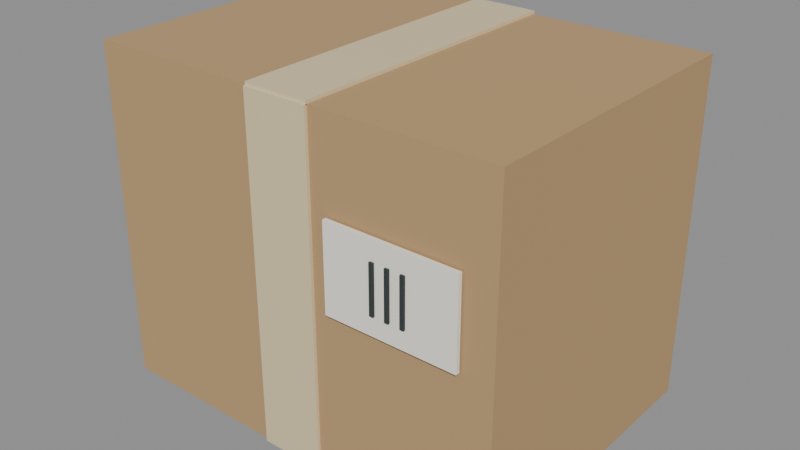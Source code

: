 # Source: tw_carry_parcel.blend  (saved by Blender 5.2.44; exported with 4.5.12 LTS)
import bpy
from mathutils import Matrix  # noqa: F401  (used for matrix-valued properties, if any)

bpy.ops.wm.read_factory_settings(use_empty=True)
scene = bpy.context.scene
scene.name = 'Scene'

# ---- materials (node trees are filled in below, after node groups)
mat_corrugatedkraft = bpy.data.materials.new('CorrugatedKraft')
mat_corrugatedkraft.diffuse_color = (0.48, 0.31, 0.15, 1.0)
mat_packingtape = bpy.data.materials.new('PackingTape')
mat_packingtape.diffuse_color = (0.77, 0.64, 0.39, 1.0)
mat_blankshippinglabel = bpy.data.materials.new('BlankShippingLabel')
mat_blankshippinglabel.diffuse_color = (0.93, 0.91, 0.82, 1.0)
mat_wovenblackstrap = bpy.data.materials.new('WovenBlackStrap')
mat_wovenblackstrap.diffuse_color = (0.035, 0.045, 0.045, 1.0)

# ---- material node trees
mat_corrugatedkraft.use_nodes = True; mat_corrugatedkraft.node_tree.nodes.clear()
_N = mat_corrugatedkraft.node_tree.nodes; _L = mat_corrugatedkraft.node_tree.links
n0 = _N.new('ShaderNodeBsdfPrincipled'); n0.name = 'Principled BSDF'; n0.location = (-200, 100)
n0.inputs[0].default_value = (0.48, 0.31, 0.15, 1.0)
n0.inputs[2].default_value = 0.95
n0.inputs[10].default_value = 0.005
n1 = _N.new('ShaderNodeOutputMaterial'); n1.name = 'Material Output'; n1.location = (200, 100)
_L.new(n0.outputs[0], n1.inputs[0])
n1.is_active_output = True
mat_packingtape.use_nodes = True; mat_packingtape.node_tree.nodes.clear()
_N = mat_packingtape.node_tree.nodes; _L = mat_packingtape.node_tree.links
n0 = _N.new('ShaderNodeBsdfPrincipled'); n0.name = 'Principled BSDF'; n0.location = (-200, 100)
n0.inputs[0].default_value = (0.77, 0.64, 0.39, 1.0)
n0.inputs[2].default_value = 0.42
n0.inputs[10].default_value = 0.005
n1 = _N.new('ShaderNodeOutputMaterial'); n1.name = 'Material Output'; n1.location = (200, 100)
_L.new(n0.outputs[0], n1.inputs[0])
n1.is_active_output = True
mat_blankshippinglabel.use_nodes = True; mat_blankshippinglabel.node_tree.nodes.clear()
_N = mat_blankshippinglabel.node_tree.nodes; _L = mat_blankshippinglabel.node_tree.links
n0 = _N.new('ShaderNodeBsdfPrincipled'); n0.name = 'Principled BSDF'; n0.location = (-200, 100)
n0.inputs[0].default_value = (0.93, 0.91, 0.82, 1.0)
n0.inputs[2].default_value = 0.88
n0.inputs[10].default_value = 0.005
n1 = _N.new('ShaderNodeOutputMaterial'); n1.name = 'Material Output'; n1.location = (200, 100)
_L.new(n0.outputs[0], n1.inputs[0])
n1.is_active_output = True
mat_wovenblackstrap.use_nodes = True; mat_wovenblackstrap.node_tree.nodes.clear()
_N = mat_wovenblackstrap.node_tree.nodes; _L = mat_wovenblackstrap.node_tree.links
n0 = _N.new('ShaderNodeBsdfPrincipled'); n0.name = 'Principled BSDF'; n0.location = (-200, 100)
n0.inputs[0].default_value = (0.035, 0.045, 0.045, 1.0)
n0.inputs[2].default_value = 0.98
n0.inputs[10].default_value = 0.005
n1 = _N.new('ShaderNodeOutputMaterial'); n1.name = 'Material Output'; n1.location = (200, 100)
_L.new(n0.outputs[0], n1.inputs[0])
n1.is_active_output = True

# ---- meshes
me_corrugatedkraft = bpy.data.meshes.new('CorrugatedKraft')
me_corrugatedkraft.from_pydata([(-0.21, -0.15, 0.0), (-0.21, 0.15, 0.0), (0.21, 0.15, 0.0), (0.21, -0.15, 0.0), (-0.21, -0.15, 0.0), (0.21, -0.15, 0.0), (0.21, -0.15, 0.34), (-0.21, -0.15, 0.34), (0.21, -0.15, 0.0), (0.21, 0.15, 0.0), (0.21, 0.15, 0.34), (0.21, -0.15, 0.34), (0.21, 0.15, 0.0), (-0.21, 0.15, 0.0), (-0.21, 0.15, 0.34), (0.21, 0.15, 0.34), (-0.21, 0.15, 0.0), (-0.21, -0.15, 0.0), (-0.21, -0.15, 0.34), (-0.21, 0.15, 0.34), (-0.21, -0.15, 0.34), (0.21, -0.15, 0.34), (0.21, 0.15, 0.34), (-0.21, 0.15, 0.34)], [], [(0, 1, 2, 3), (4, 5, 6, 7), (8, 9, 10, 11), (12, 13, 14, 15), (16, 17, 18, 19), (20, 21, 22, 23)])
_uv = me_corrugatedkraft.uv_layers.new(name='UVMap')
_uv.uv.foreach_set('vector', [-0.21, -0.15, -0.21, 0.15, 0.21, 0.15, 0.21, -0.15, -0.21, 0.0, 0.21, 0.0, 0.21, 0.34, -0.21, 0.34, -0.15, 0.0, 0.15, 0.0, 0.15, 0.34, -0.15, 0.34, 0.21, 0.0, -0.21, 0.0, -0.21, 0.34, 0.21, 0.34, 0.15, 0.0, -0.15, 0.0, -0.15, 0.34, 0.15, 0.34, -0.21, -0.15, 0.21, -0.15, 0.21, 0.15, -0.21, 0.15])
me_corrugatedkraft.materials.append(mat_corrugatedkraft)
me_corrugatedkraft.update()
me_packingtape = bpy.data.meshes.new('PackingTape')
me_packingtape.from_pydata([(-0.0325, -0.151, 0.339), (-0.0325, 0.151, 0.339), (0.0325, 0.151, 0.339), (0.0325, -0.151, 0.339), (-0.0325, -0.151, 0.339), (0.0325, -0.151, 0.339), (0.0325, -0.151, 0.343), (-0.0325, -0.151, 0.343), (0.0325, -0.151, 0.339), (0.0325, 0.151, 0.339), (0.0325, 0.151, 0.343), (0.0325, -0.151, 0.343), (0.0325, 0.151, 0.339), (-0.0325, 0.151, 0.339), (-0.0325, 0.151, 0.343), (0.0325, 0.151, 0.343), (-0.0325, 0.151, 0.339), (-0.0325, -0.151, 0.339), (-0.0325, -0.151, 0.343), (-0.0325, 0.151, 0.343), (-0.0325, -0.151, 0.343), (0.0325, -0.151, 0.343), (0.0325, 0.151, 0.343), (-0.0325, 0.151, 0.343), (-0.0325, -0.153, 0.0), (-0.0325, -0.149, 0.0), (0.0325, -0.149, 0.0), (0.0325, -0.153, 0.0), (-0.0325, -0.153, 0.0), (0.0325, -0.153, 0.0), (0.0325, -0.153, 0.34), (-0.0325, -0.153, 0.34), (0.0325, -0.153, 0.0), (0.0325, -0.149, 0.0), (0.0325, -0.149, 0.34), (0.0325, -0.153, 0.34), (0.0325, -0.149, 0.0), (-0.0325, -0.149, 0.0), (-0.0325, -0.149, 0.34), (0.0325, -0.149, 0.34), (-0.0325, -0.149, 0.0), (-0.0325, -0.153, 0.0), (-0.0325, -0.153, 0.34), (-0.0325, -0.149, 0.34), (-0.0325, -0.153, 0.34), (0.0325, -0.153, 0.34), (0.0325, -0.149, 0.34), (-0.0325, -0.149, 0.34)], [], [(0, 1, 2, 3), (4, 5, 6, 7), (8, 9, 10, 11), (12, 13, 14, 15), (16, 17, 18, 19), (20, 21, 22, 23), (24, 25, 26, 27), (28, 29, 30, 31), (32, 33, 34, 35), (36, 37, 38, 39), (40, 41, 42, 43), (44, 45, 46, 47)])
_uv = me_packingtape.uv_layers.new(name='UVMap')
_uv.uv.foreach_set('vector', [-0.0325, -0.151, -0.0325, 0.151, 0.0325, 0.151, 0.0325, -0.151, -0.0325, 0.339, 0.0325, 0.339, 0.0325, 0.343, -0.0325, 0.343, -0.151, 0.339, 0.151, 0.339, 0.151, 0.343, -0.151, 0.343, 0.0325, 0.339, -0.0325, 0.339, -0.0325, 0.343, 0.0325, 0.343, 0.151, 0.339, -0.151, 0.339, -0.151, 0.343, 0.151, 0.343, -0.0325, -0.151, 0.0325, -0.151, 0.0325, 0.151, -0.0325, 0.151, -0.0325, -0.153, -0.0325, -0.149, 0.0325, -0.149, 0.0325, -0.153, -0.0325, 0.0, 0.0325, 0.0, 0.0325, 0.34, -0.0325, 0.34, -0.153, 0.0, -0.149, 0.0, -0.149, 0.34, -0.153, 0.34, 0.0325, 0.0, -0.0325, 0.0, -0.0325, 0.34, 0.0325, 0.34, -0.149, 0.0, -0.153, 0.0, -0.153, 0.34, -0.149, 0.34, -0.0325, -0.153, 0.0325, -0.153, 0.0325, -0.149, -0.0325, -0.149])
me_packingtape.materials.append(mat_packingtape)
me_packingtape.update()
me_blankshippinglabel = bpy.data.meshes.new('BlankShippingLabel')
me_blankshippinglabel.from_pydata([(0.05, -0.156, 0.1675), (0.05, -0.152, 0.1675), (0.18, -0.152, 0.1675), (0.18, -0.156, 0.1675), (0.05, -0.156, 0.1675), (0.18, -0.156, 0.1675), (0.18, -0.156, 0.2525), (0.05, -0.156, 0.2525), (0.18, -0.156, 0.1675), (0.18, -0.152, 0.1675), (0.18, -0.152, 0.2525), (0.18, -0.156, 0.2525), (0.18, -0.152, 0.1675), (0.05, -0.152, 0.1675), (0.05, -0.152, 0.2525), (0.18, -0.152, 0.2525), (0.05, -0.152, 0.1675), (0.05, -0.156, 0.1675), (0.05, -0.156, 0.2525), (0.05, -0.152, 0.2525), (0.05, -0.156, 0.2525), (0.18, -0.156, 0.2525), (0.18, -0.152, 0.2525), (0.05, -0.152, 0.2525)], [], [(0, 1, 2, 3), (4, 5, 6, 7), (8, 9, 10, 11), (12, 13, 14, 15), (16, 17, 18, 19), (20, 21, 22, 23)])
_uv = me_blankshippinglabel.uv_layers.new(name='UVMap')
_uv.uv.foreach_set('vector', [0.05, -0.156, 0.05, -0.152, 0.18, -0.152, 0.18, -0.156, 0.05, 0.1675, 0.18, 0.1675, 0.18, 0.2525, 0.05, 0.2525, -0.156, 0.1675, -0.152, 0.1675, -0.152, 0.2525, -0.156, 0.2525, 0.18, 0.1675, 0.05, 0.1675, 0.05, 0.2525, 0.18, 0.2525, -0.152, 0.1675, -0.156, 0.1675, -0.156, 0.2525, -0.152, 0.2525, 0.05, -0.156, 0.18, -0.156, 0.18, -0.152, 0.05, -0.152])
me_blankshippinglabel.materials.append(mat_blankshippinglabel)
me_blankshippinglabel.update()
me_wovenblackstrap = bpy.data.meshes.new('WovenBlackStrap')
me_wovenblackstrap.from_pydata([(0.098, -0.158, 0.1865), (0.098, -0.156, 0.1865), (0.102, -0.156, 0.1865), (0.102, -0.158, 0.1865), (0.098, -0.158, 0.1865), (0.102, -0.158, 0.1865), (0.102, -0.158, 0.2335), (0.098, -0.158, 0.2335), (0.102, -0.158, 0.1865), (0.102, -0.156, 0.1865), (0.102, -0.156, 0.2335), (0.102, -0.158, 0.2335), (0.102, -0.156, 0.1865), (0.098, -0.156, 0.1865), (0.098, -0.156, 0.2335), (0.102, -0.156, 0.2335), (0.098, -0.156, 0.1865), (0.098, -0.158, 0.1865), (0.098, -0.158, 0.2335), (0.098, -0.156, 0.2335), (0.098, -0.158, 0.2335), (0.102, -0.158, 0.2335), (0.102, -0.156, 0.2335), (0.098, -0.156, 0.2335), (0.113, -0.158, 0.1865), (0.113, -0.156, 0.1865), (0.117, -0.156, 0.1865), (0.117, -0.158, 0.1865), (0.113, -0.158, 0.1865), (0.117, -0.158, 0.1865), (0.117, -0.158, 0.2335), (0.113, -0.158, 0.2335), (0.117, -0.158, 0.1865), (0.117, -0.156, 0.1865), (0.117, -0.156, 0.2335), (0.117, -0.158, 0.2335), (0.117, -0.156, 0.1865), (0.113, -0.156, 0.1865), (0.113, -0.156, 0.2335), (0.117, -0.156, 0.2335), (0.113, -0.156, 0.1865), (0.113, -0.158, 0.1865), (0.113, -0.158, 0.2335), (0.113, -0.156, 0.2335), (0.113, -0.158, 0.2335), (0.117, -0.158, 0.2335), (0.117, -0.156, 0.2335), (0.113, -0.156, 0.2335), (0.128, -0.158, 0.1865), (0.128, -0.156, 0.1865), (0.132, -0.156, 0.1865), (0.132, -0.158, 0.1865), (0.128, -0.158, 0.1865), (0.132, -0.158, 0.1865), (0.132, -0.158, 0.2335), (0.128, -0.158, 0.2335), (0.132, -0.158, 0.1865), (0.132, -0.156, 0.1865), (0.132, -0.156, 0.2335), (0.132, -0.158, 0.2335), (0.132, -0.156, 0.1865), (0.128, -0.156, 0.1865), (0.128, -0.156, 0.2335), (0.132, -0.156, 0.2335), (0.128, -0.156, 0.1865), (0.128, -0.158, 0.1865), (0.128, -0.158, 0.2335), (0.128, -0.156, 0.2335), (0.128, -0.158, 0.2335), (0.132, -0.158, 0.2335), (0.132, -0.156, 0.2335), (0.128, -0.156, 0.2335)], [], [(0, 1, 2, 3), (4, 5, 6, 7), (8, 9, 10, 11), (12, 13, 14, 15), (16, 17, 18, 19), (20, 21, 22, 23), (24, 25, 26, 27), (28, 29, 30, 31), (32, 33, 34, 35), (36, 37, 38, 39), (40, 41, 42, 43), (44, 45, 46, 47), (48, 49, 50, 51), (52, 53, 54, 55), (56, 57, 58, 59), (60, 61, 62, 63), (64, 65, 66, 67), (68, 69, 70, 71)])
_uv = me_wovenblackstrap.uv_layers.new(name='UVMap')
_uv.uv.foreach_set('vector', [0.098, -0.158, 0.098, -0.156, 0.102, -0.156, 0.102, -0.158, 0.098, 0.1865, 0.102, 0.1865, 0.102, 0.2335, 0.098, 0.2335, -0.158, 0.1865, -0.156, 0.1865, -0.156, 0.2335, -0.158, 0.2335, 0.102, 0.1865, 0.098, 0.1865, 0.098, 0.2335, 0.102, 0.2335, -0.156, 0.1865, -0.158, 0.1865, -0.158, 0.2335, -0.156, 0.2335, 0.098, -0.158, 0.102, -0.158, 0.102, -0.156, 0.098, -0.156, 0.113, -0.158, 0.113, -0.156, 0.117, -0.156, 0.117, -0.158, 0.113, 0.1865, 0.117, 0.1865, 0.117, 0.2335, 0.113, 0.2335, -0.158, 0.1865, -0.156, 0.1865, -0.156, 0.2335, -0.158, 0.2335, 0.117, 0.1865, 0.113, 0.1865, 0.113, 0.2335, 0.117, 0.2335, -0.156, 0.1865, -0.158, 0.1865, -0.158, 0.2335, -0.156, 0.2335, 0.113, -0.158, 0.117, -0.158, 0.117, -0.156, 0.113, -0.156, 0.128, -0.158, 0.128, -0.156, 0.132, -0.156, 0.132, -0.158, 0.128, 0.1865, 0.132, 0.1865, 0.132, 0.2335, 0.128, 0.2335, -0.158, 0.1865, -0.156, 0.1865, -0.156, 0.2335, -0.158, 0.2335, 0.132, 0.1865, 0.128, 0.1865, 0.128, 0.2335, 0.132, 0.2335, -0.156, 0.1865, -0.158, 0.1865, -0.158, 0.2335, -0.156, 0.2335, 0.128, -0.158, 0.132, -0.158, 0.132, -0.156, 0.128, -0.156])
me_wovenblackstrap.materials.append(mat_wovenblackstrap)
me_wovenblackstrap.update()

# ---- objects
ob_corrugatedkraft = bpy.data.objects.new('CorrugatedKraft', me_corrugatedkraft)
ob_packingtape = bpy.data.objects.new('PackingTape', me_packingtape)
ob_blankshippinglabel = bpy.data.objects.new('BlankShippingLabel', me_blankshippinglabel)
ob_wovenblackstrap = bpy.data.objects.new('WovenBlackStrap', me_wovenblackstrap)

# ---- transforms, parenting, visibility, modifiers, constraints
ob_corrugatedkraft.location = (0.0, 0.0, 0.0)
ob_packingtape.location = (0.0, 0.0, 0.0)
ob_blankshippinglabel.location = (0.0, 0.0, 0.0)
ob_wovenblackstrap.location = (0.0, 0.0, 0.0)

# ---- collection membership
scene.collection.objects.link(ob_corrugatedkraft)
scene.collection.objects.link(ob_packingtape)
scene.collection.objects.link(ob_blankshippinglabel)
scene.collection.objects.link(ob_wovenblackstrap)

# ---- scene / render settings (as saved in the file)
scene.frame_start = 1; scene.frame_end = 250; scene.frame_set(1)
scene.render.engine = 'BLENDER_EEVEE_NEXT'
scene.render.bake_bias = 0.0
scene.render.bake_samples = 0
scene.render.compositor_device = 'GPU'
scene.eevee.use_volume_custom_range = False
scene.eevee.fast_gi_thickness_near = 0.1
scene.eevee.fast_gi_thickness_far = 0.0
scene.eevee.ray_tracing_options.screen_trace_thickness = 0.1
bpy.context.view_layer.update()

# ---- added for rendering (the .blend has no active camera and no usable light): camera, sun + grey world if the file has none
cam_auto = bpy.data.cameras.new('AutoCamera')
cam_auto.lens = 50.0
cam_auto.sensor_width = 36.0
cam_auto.clip_end = 1000.0
ob_auto_camera = bpy.data.objects.new('AutoCamera', cam_auto)
scene.collection.objects.link(ob_auto_camera)
ob_auto_camera.location = (0.577454, -0.696445, 0.633464)
ob_auto_camera.rotation_euler = (1.09748, -7.21219e-08, 0.694738)
scene.camera = ob_auto_camera
light_auto_sun = bpy.data.lights.new('AutoSun', 'SUN')
light_auto_sun.energy = 3.0
light_auto_sun.angle = 0.0523599
ob_auto_sun = bpy.data.objects.new('AutoSun', light_auto_sun)
scene.collection.objects.link(ob_auto_sun)
ob_auto_sun.rotation_euler = (0.872665, 0.174533, 0.523599)
if scene.world is None:
    world_auto = bpy.data.worlds.new('AutoWorld')
    world_auto.color = (0.3, 0.3, 0.3)
    scene.world = world_auto
bpy.context.view_layer.update()
